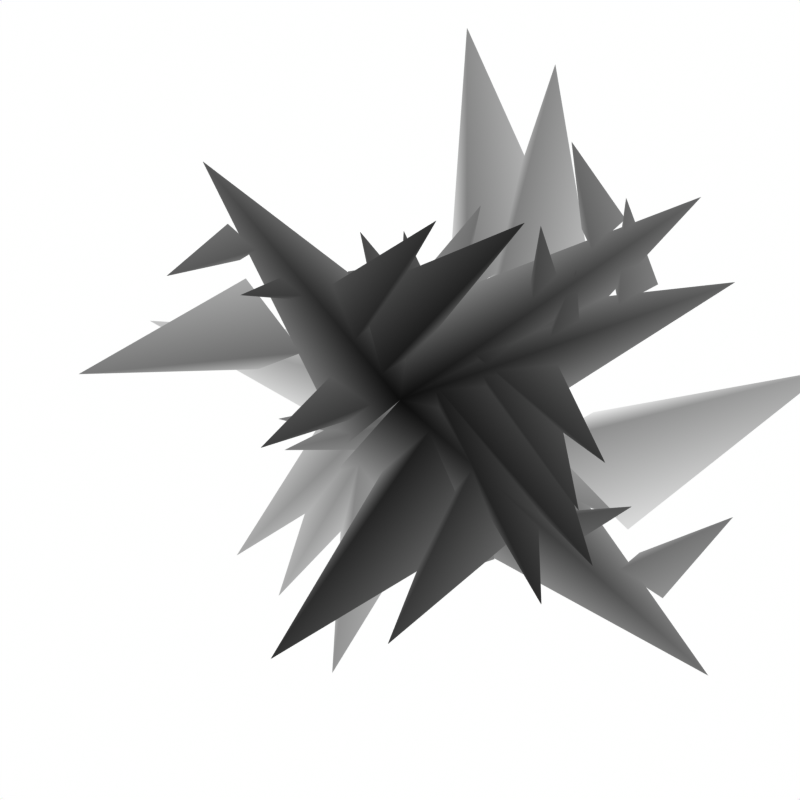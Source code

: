 # Source: cracks.blend  (saved by Blender 4.4.32; exported with 4.5.12 LTS)
import bpy
from mathutils import Matrix  # noqa: F401  (used for matrix-valued properties, if any)

bpy.ops.wm.read_factory_settings(use_empty=True)
scene = bpy.context.scene
scene.name = 'Scene'

# ---- collections
col_collection = bpy.data.collections.new('Collection'); scene.collection.children.link(col_collection)

# ---- materials (node trees are filled in below, after node groups)
mat_material_001 = bpy.data.materials.new('Material.001')

# ---- node groups
ng_nodegroup = bpy.data.node_groups.new('NodeGroup', 'GeometryNodeTree')
_s = ng_nodegroup.interface.new_socket(name='Instances', in_out='OUTPUT', socket_type='NodeSocketGeometry')
_s = ng_nodegroup.interface.new_socket(name='Points', in_out='INPUT', socket_type='NodeSocketGeometry')
_s = ng_nodegroup.interface.new_socket(name='Instance', in_out='INPUT', socket_type='NodeSocketGeometry')
_s = ng_nodegroup.interface.new_socket(name='Normal', in_out='INPUT', socket_type='NodeSocketVector')
_s.subtype = 'XYZ'
_s.default_value = (0.0, 0.0, 1.0)
_s = ng_nodegroup.interface.new_socket(name='Rotation Noise Y', in_out='INPUT', socket_type='NodeSocketFloat')
_s.min_value = -1e+04
_s.max_value = 1e+04
_N = ng_nodegroup.nodes; _L = ng_nodegroup.links
n0 = _N.new('NodeGroupOutput'); n0.name = 'Group Output'; n0.location = (396, 0)
n1 = _N.new('NodeGroupInput'); n1.name = 'Group Input'; n1.location = (-1087, -81)
n2 = _N.new('GeometryNodeInstanceOnPoints'); n2.name = 'Instance on Points'; n2.location = (206, 151)
n3 = _N.new('FunctionNodeRandomValue'); n3.name = 'Random Value.001'; n3.location = (13, -151)
n3.inputs[8].default_value = 10
n4 = _N.new('FunctionNodeAlignRotationToVector'); n4.name = 'Align Rotation to Vector'; n4.location = (-588, -98)
n5 = _N.new('FunctionNodeRotateRotation'); n5.name = 'Rotate Rotation'; n5.location = (-222, -93)
n6 = _N.new('FunctionNodeRandomValue'); n6.name = 'Random Value'; n6.location = (-427, -328)
n6.data_type = 'FLOAT_VECTOR'
n7 = _N.new('ShaderNodeCombineXYZ'); n7.name = 'Combine XYZ'; n7.location = (-876, -500)
n8 = _N.new('ShaderNodeVectorMath'); n8.name = 'Vector Math'; n8.location = (-618, -340)
n8.operation = 'SCALE'
n8.inputs[3].default_value = -1.0
_L.new(n3.outputs[1], n2.inputs[6])
_L.new(n1.outputs[0], n2.inputs[0])
_L.new(n1.outputs[1], n2.inputs[2])
_L.new(n2.outputs[0], n0.inputs[0])
_L.new(n1.outputs[2], n4.inputs[2])
_L.new(n7.outputs[0], n6.inputs[1])
_L.new(n1.outputs[3], n7.inputs[1])
_L.new(n7.outputs[0], n8.inputs[0])
_L.new(n8.outputs[0], n6.inputs[0])
_L.new(n5.outputs[0], n2.inputs[5])
_L.new(n4.outputs[0], n5.inputs[0])
_L.new(n6.outputs[0], n5.inputs[1])
n0.is_active_output = True
ng_geometry_nodes = bpy.data.node_groups.new('Geometry Nodes', 'GeometryNodeTree')
_s = ng_geometry_nodes.interface.new_socket(name='Geometry', in_out='OUTPUT', socket_type='NodeSocketGeometry')
_s = ng_geometry_nodes.interface.new_socket(name='Geometry', in_out='INPUT', socket_type='NodeSocketGeometry')
ng_geometry_nodes.is_modifier = True
_N = ng_geometry_nodes.nodes; _L = ng_geometry_nodes.links
n0 = _N.new('NodeGroupInput'); n0.name = 'Group Input'; n0.location = (-822, -229)
n1 = _N.new('NodeGroupOutput'); n1.name = 'Group Output'; n1.location = (935, -87)
n2 = _N.new('GeometryNodeCurveArc'); n2.name = 'Arc'; n2.location = (-785, 381)
n2.inputs[0].default_value = 4
n2.inputs[4].default_value = 0.0
n3 = _N.new('GeometryNodeDistributePointsOnFaces'); n3.name = 'Distribute Points on Faces'; n3.location = (-185, 13)
n3.inputs[4].default_value = 2.3
n3.inputs[6].default_value = 1
n4 = _N.new('GeometryNodeGroup'); n4.name = 'Group'; n4.location = (-414, 134)
n4.node_tree = ng_nodegroup
n4.inputs[2].default_value = (0.0, 0.0, 1.0)
n4.inputs[3].default_value = 3.9
n5 = _N.new('GeometryNodeGroup'); n5.name = 'Group.001'; n5.location = (208, -100)
n5.node_tree = ng_nodegroup
n5.inputs[3].default_value = 0.5
n6 = _N.new('ShaderNodeValue'); n6.name = 'Value'; n6.location = (-509, -493)
n6.outputs[0].default_value = 0.75
n7 = _N.new('GeometryNodeTransform'); n7.name = 'Transform Geometry'; n7.location = (-126, -236)
n8 = _N.new('GeometryNodeJoinGeometry'); n8.name = 'Join Geometry'; n8.location = (425, 92)
n9 = _N.new('ShaderNodeVectorRotate'); n9.name = 'Vector Rotate'; n9.location = (-804, 111)
n9.rotation_type = 'EULER_XYZ'
n9.inputs[1].default_value = (1.0, 0.0, 0.0)
n10 = _N.new('FunctionNodeRandomValue'); n10.name = 'Random Value'; n10.location = (-1000, 139)
n10.data_type = 'FLOAT_VECTOR'
n10.inputs[1].default_value = (0.0, 6.283, 0.0)
_L.new(n2.outputs[0], n4.inputs[0])
_L.new(n0.outputs[0], n4.inputs[1])
_L.new(n4.outputs[0], n3.inputs[0])
_L.new(n3.outputs[0], n5.inputs[0])
_L.new(n7.outputs[0], n5.inputs[1])
_L.new(n0.outputs[0], n7.inputs[0])
_L.new(n6.outputs[0], n7.inputs[3])
_L.new(n4.outputs[0], n8.inputs[0])
_L.new(n5.outputs[0], n8.inputs[0])
_L.new(n8.outputs[0], n1.inputs[0])
_L.new(n3.outputs[1], n5.inputs[2])
_L.new(n10.outputs[0], n9.inputs[4])
n1.is_active_output = True

# ---- material node trees
mat_material_001.use_nodes = True; mat_material_001.node_tree.nodes.clear()
_N = mat_material_001.node_tree.nodes; _L = mat_material_001.node_tree.links
n0 = _N.new('ShaderNodeOutputMaterial'); n0.name = 'Material Output'; n0.location = (368, 300)
n1 = _N.new('ShaderNodeCameraData'); n1.name = 'Camera Data'; n1.location = (-568, 190)
n2 = _N.new('ShaderNodeEmission'); n2.name = 'Emission'; n2.location = (13, 170)
n3 = _N.new('ShaderNodeMapRange'); n3.name = 'Map Range'; n3.location = (-261, 235)
n3.inputs[2].default_value = 2.0
_L.new(n2.outputs[0], n0.inputs[0])
_L.new(n1.outputs[1], n3.inputs[0])
_L.new(n3.outputs[0], n2.inputs[0])
n0.is_active_output = True

# ---- world
world_world = bpy.data.worlds.new('World'); scene.world = world_world
world_world.use_nodes = True; world_world.node_tree.nodes.clear()
_N = world_world.node_tree.nodes; _L = world_world.node_tree.links
n0 = _N.new('ShaderNodeOutputWorld'); n0.name = 'World Output'; n0.location = (300, 300)
n1 = _N.new('ShaderNodeBackground'); n1.name = 'Background'; n1.location = (10, 300)
n1.inputs[0].default_value = (0.05088, 0.05088, 0.05088, 1.0)
_L.new(n1.outputs[0], n0.inputs[0])
n0.is_active_output = True
world_world.color = (0.05088, 0.05088, 0.05088)
world_world.sun_shadow_jitter_overblur = 0.0

# ---- cameras
cam_camera_001 = bpy.data.cameras.new('Camera.001')
cam_camera_001.type = 'ORTHO'
cam_camera_001.ortho_scale = 3.0

# ---- meshes
me_cone_001 = bpy.data.meshes.new('Cone.001')
me_cone_001.from_pydata([(0.0, 0.0, 5.96e-08), (0.4645, -1.5, 5.96e-08), (-0.4645, -1.5, 5.96e-08), (0.0, -1.0, 2.0)], [], [(0, 3, 1), (0, 1, 2), (1, 3, 2), (2, 3, 0)])
_uv = me_cone_001.uv_layers.new(name='UVMap')
_uv.uv.foreach_set('vector', [0.25, 0.49, 0.25, 0.25, 0.4578, 0.13, 0.75, 0.49, 0.9578, 0.13, 0.5422, 0.13, 0.4578, 0.13, 0.25, 0.25, 0.04215, 0.13, 0.04215, 0.13, 0.25, 0.25, 0.25, 0.49])
me_cone_001.materials.append(mat_material_001)
me_cone_001.update()
me_plane = bpy.data.meshes.new('Plane')
me_plane.from_pydata([(-1.0, -1.0, 0.0), (1.0, -1.0, 0.0), (-1.0, 1.0, 0.0), (1.0, 1.0, 0.0)], [], [(0, 1, 3, 2)])
_uv = me_plane.uv_layers.new(name='UVMap')
_uv.uv.foreach_set('vector', [0.0, 0.0, 1.0, 0.0, 1.0, 1.0, 0.0, 1.0])
me_plane.materials.append(mat_material_001)
me_plane.update()

# ---- objects
ob_cone = bpy.data.objects.new('Cone', me_cone_001)
ob_camera = bpy.data.objects.new('Camera', cam_camera_001)
ob_plane = bpy.data.objects.new('Plane', me_plane)

# ---- transforms, parenting, visibility, modifiers, constraints
ob_cone.location = (0.0, 0.0, 0.0)
ob_cone.rotation_euler = (1.571, -0.0, 0.0)
_m = ob_cone.modifiers.new('GeometryNodes', 'NODES')
_m.node_group = ng_geometry_nodes
ob_camera.location = (0.0, 0.0, 0.1)
ob_plane.location = (0.0, 0.0, -7.39)
ob_plane.scale = (8.056, 8.056, 8.056)

# ---- collection membership
col_collection.objects.link(ob_cone)
col_collection.objects.link(ob_camera)
col_collection.objects.link(ob_plane)

# ---- scene / render settings (as saved in the file)
scene.camera = ob_camera
scene.frame_start = 1; scene.frame_end = 250; scene.frame_set(1)
scene.render.engine = 'BLENDER_EEVEE_NEXT'
scene.render.resolution_x = 512
scene.render.resolution_y = 512
scene.view_settings.view_transform = 'Raw'
bpy.context.view_layer.update()
